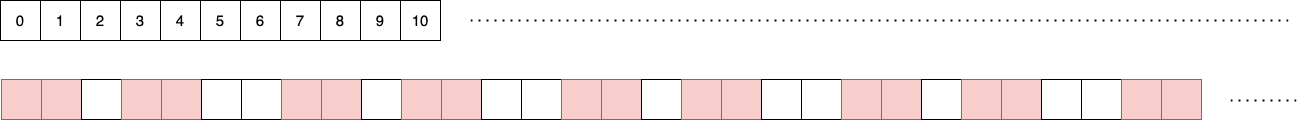

The diagram above was exported from draw.io. Its source (the exported page's mxGraphModel, read from the mxfile embedded in the PNG):
<mxGraphModel dx="2951" dy="1613" grid="1" gridSize="10" guides="1" tooltips="1" connect="1" arrows="1" fold="1" page="1" pageScale="1" pageWidth="1169" pageHeight="827" math="0" shadow="0">
  <root>
    <mxCell id="0" />
    <mxCell id="1" parent="0" />
    <mxCell id="6-0hSGk9Hx_-3tuUZx68-150" value="0" style="whiteSpace=wrap;html=1;aspect=fixed;fontSize=15;" vertex="1" parent="1">
      <mxGeometry x="130" y="50" width="40" height="40" as="geometry" />
    </mxCell>
    <mxCell id="6-0hSGk9Hx_-3tuUZx68-151" value="1" style="whiteSpace=wrap;html=1;aspect=fixed;fontSize=15;" vertex="1" parent="1">
      <mxGeometry x="170" y="50" width="40" height="40" as="geometry" />
    </mxCell>
    <mxCell id="6-0hSGk9Hx_-3tuUZx68-152" value="2" style="whiteSpace=wrap;html=1;aspect=fixed;fontSize=15;" vertex="1" parent="1">
      <mxGeometry x="210" y="50" width="40" height="40" as="geometry" />
    </mxCell>
    <mxCell id="6-0hSGk9Hx_-3tuUZx68-153" value="3" style="whiteSpace=wrap;html=1;aspect=fixed;fontSize=15;" vertex="1" parent="1">
      <mxGeometry x="250" y="50" width="40" height="40" as="geometry" />
    </mxCell>
    <mxCell id="6-0hSGk9Hx_-3tuUZx68-154" value="4" style="whiteSpace=wrap;html=1;aspect=fixed;fontSize=15;" vertex="1" parent="1">
      <mxGeometry x="290" y="50" width="40" height="40" as="geometry" />
    </mxCell>
    <mxCell id="6-0hSGk9Hx_-3tuUZx68-155" value="5" style="whiteSpace=wrap;html=1;aspect=fixed;fontSize=15;" vertex="1" parent="1">
      <mxGeometry x="330" y="50" width="40" height="40" as="geometry" />
    </mxCell>
    <mxCell id="6-0hSGk9Hx_-3tuUZx68-156" value="6" style="whiteSpace=wrap;html=1;aspect=fixed;fontSize=15;" vertex="1" parent="1">
      <mxGeometry x="370" y="50" width="40" height="40" as="geometry" />
    </mxCell>
    <mxCell id="6-0hSGk9Hx_-3tuUZx68-157" value="7" style="whiteSpace=wrap;html=1;aspect=fixed;fontSize=15;" vertex="1" parent="1">
      <mxGeometry x="410" y="50" width="40" height="40" as="geometry" />
    </mxCell>
    <mxCell id="6-0hSGk9Hx_-3tuUZx68-158" value="8" style="whiteSpace=wrap;html=1;aspect=fixed;fontSize=15;" vertex="1" parent="1">
      <mxGeometry x="450" y="50" width="40" height="40" as="geometry" />
    </mxCell>
    <mxCell id="6-0hSGk9Hx_-3tuUZx68-159" value="9" style="whiteSpace=wrap;html=1;aspect=fixed;fontSize=15;" vertex="1" parent="1">
      <mxGeometry x="490" y="50" width="40" height="40" as="geometry" />
    </mxCell>
    <mxCell id="6-0hSGk9Hx_-3tuUZx68-160" value="10" style="whiteSpace=wrap;html=1;aspect=fixed;fontSize=15;" vertex="1" parent="1">
      <mxGeometry x="530" y="50" width="40" height="40" as="geometry" />
    </mxCell>
    <mxCell id="6-0hSGk9Hx_-3tuUZx68-465" value="" style="whiteSpace=wrap;html=1;aspect=fixed;fontSize=14;fillColor=#f8cecc;strokeColor=#b85450;" vertex="1" parent="1">
      <mxGeometry x="131" y="129" width="40" height="40" as="geometry" />
    </mxCell>
    <mxCell id="6-0hSGk9Hx_-3tuUZx68-466" value="" style="whiteSpace=wrap;html=1;aspect=fixed;fontSize=14;fillColor=#f8cecc;strokeColor=#b85450;" vertex="1" parent="1">
      <mxGeometry x="171" y="129" width="40" height="40" as="geometry" />
    </mxCell>
    <mxCell id="6-0hSGk9Hx_-3tuUZx68-467" value="" style="whiteSpace=wrap;html=1;aspect=fixed;fontSize=14;" vertex="1" parent="1">
      <mxGeometry x="211" y="129" width="40" height="40" as="geometry" />
    </mxCell>
    <mxCell id="6-0hSGk9Hx_-3tuUZx68-468" value="" style="whiteSpace=wrap;html=1;aspect=fixed;fontSize=14;fillColor=#f8cecc;strokeColor=#b85450;" vertex="1" parent="1">
      <mxGeometry x="251" y="129" width="40" height="40" as="geometry" />
    </mxCell>
    <mxCell id="6-0hSGk9Hx_-3tuUZx68-469" value="" style="whiteSpace=wrap;html=1;aspect=fixed;fontSize=14;fillColor=#f8cecc;strokeColor=#b85450;" vertex="1" parent="1">
      <mxGeometry x="291" y="129" width="40" height="40" as="geometry" />
    </mxCell>
    <mxCell id="6-0hSGk9Hx_-3tuUZx68-470" value="" style="whiteSpace=wrap;html=1;aspect=fixed;fontSize=14;" vertex="1" parent="1">
      <mxGeometry x="331" y="129" width="40" height="40" as="geometry" />
    </mxCell>
    <mxCell id="6-0hSGk9Hx_-3tuUZx68-471" value="" style="whiteSpace=wrap;html=1;aspect=fixed;fontSize=14;" vertex="1" parent="1">
      <mxGeometry x="371" y="129" width="40" height="40" as="geometry" />
    </mxCell>
    <mxCell id="6-0hSGk9Hx_-3tuUZx68-472" value="" style="whiteSpace=wrap;html=1;aspect=fixed;fontSize=14;fillColor=#f8cecc;strokeColor=#b85450;" vertex="1" parent="1">
      <mxGeometry x="411" y="129" width="40" height="40" as="geometry" />
    </mxCell>
    <mxCell id="6-0hSGk9Hx_-3tuUZx68-473" value="" style="whiteSpace=wrap;html=1;aspect=fixed;fontSize=14;fillColor=#f8cecc;strokeColor=#b85450;" vertex="1" parent="1">
      <mxGeometry x="451" y="129" width="40" height="40" as="geometry" />
    </mxCell>
    <mxCell id="6-0hSGk9Hx_-3tuUZx68-474" value="" style="whiteSpace=wrap;html=1;aspect=fixed;fontSize=14;" vertex="1" parent="1">
      <mxGeometry x="491" y="129" width="40" height="40" as="geometry" />
    </mxCell>
    <mxCell id="6-0hSGk9Hx_-3tuUZx68-475" value="" style="whiteSpace=wrap;html=1;aspect=fixed;fontSize=14;fillColor=#f8cecc;strokeColor=#b85450;" vertex="1" parent="1">
      <mxGeometry x="531" y="129" width="40" height="40" as="geometry" />
    </mxCell>
    <mxCell id="6-0hSGk9Hx_-3tuUZx68-476" value="" style="whiteSpace=wrap;html=1;aspect=fixed;fontSize=14;fillColor=#f8cecc;strokeColor=#b85450;" vertex="1" parent="1">
      <mxGeometry x="571" y="129" width="40" height="40" as="geometry" />
    </mxCell>
    <mxCell id="6-0hSGk9Hx_-3tuUZx68-477" value="" style="whiteSpace=wrap;html=1;aspect=fixed;fontSize=14;" vertex="1" parent="1">
      <mxGeometry x="611" y="129" width="40" height="40" as="geometry" />
    </mxCell>
    <mxCell id="6-0hSGk9Hx_-3tuUZx68-478" value="" style="whiteSpace=wrap;html=1;aspect=fixed;fontSize=14;" vertex="1" parent="1">
      <mxGeometry x="651" y="129" width="40" height="40" as="geometry" />
    </mxCell>
    <mxCell id="6-0hSGk9Hx_-3tuUZx68-618" value="" style="whiteSpace=wrap;html=1;aspect=fixed;fontSize=14;fillColor=#f8cecc;strokeColor=#b85450;" vertex="1" parent="1">
      <mxGeometry x="691" y="129" width="40" height="40" as="geometry" />
    </mxCell>
    <mxCell id="6-0hSGk9Hx_-3tuUZx68-619" value="" style="whiteSpace=wrap;html=1;aspect=fixed;fontSize=14;fillColor=#f8cecc;strokeColor=#b85450;" vertex="1" parent="1">
      <mxGeometry x="731" y="129" width="40" height="40" as="geometry" />
    </mxCell>
    <mxCell id="6-0hSGk9Hx_-3tuUZx68-620" value="" style="whiteSpace=wrap;html=1;aspect=fixed;fontSize=14;" vertex="1" parent="1">
      <mxGeometry x="771" y="129" width="40" height="40" as="geometry" />
    </mxCell>
    <mxCell id="6-0hSGk9Hx_-3tuUZx68-621" value="" style="whiteSpace=wrap;html=1;aspect=fixed;fontSize=14;fillColor=#f8cecc;strokeColor=#b85450;" vertex="1" parent="1">
      <mxGeometry x="811" y="129" width="40" height="40" as="geometry" />
    </mxCell>
    <mxCell id="6-0hSGk9Hx_-3tuUZx68-622" value="" style="whiteSpace=wrap;html=1;aspect=fixed;fontSize=14;fillColor=#f8cecc;strokeColor=#b85450;" vertex="1" parent="1">
      <mxGeometry x="851" y="129" width="40" height="40" as="geometry" />
    </mxCell>
    <mxCell id="6-0hSGk9Hx_-3tuUZx68-623" value="" style="whiteSpace=wrap;html=1;aspect=fixed;fontSize=14;" vertex="1" parent="1">
      <mxGeometry x="891" y="129" width="40" height="40" as="geometry" />
    </mxCell>
    <mxCell id="6-0hSGk9Hx_-3tuUZx68-624" value="" style="whiteSpace=wrap;html=1;aspect=fixed;fontSize=14;" vertex="1" parent="1">
      <mxGeometry x="931" y="129" width="40" height="40" as="geometry" />
    </mxCell>
    <mxCell id="6-0hSGk9Hx_-3tuUZx68-625" value="" style="whiteSpace=wrap;html=1;aspect=fixed;fontSize=14;fillColor=#f8cecc;strokeColor=#b85450;" vertex="1" parent="1">
      <mxGeometry x="971" y="129" width="40" height="40" as="geometry" />
    </mxCell>
    <mxCell id="6-0hSGk9Hx_-3tuUZx68-626" value="" style="whiteSpace=wrap;html=1;aspect=fixed;fontSize=14;fillColor=#f8cecc;strokeColor=#b85450;" vertex="1" parent="1">
      <mxGeometry x="1011" y="129" width="40" height="40" as="geometry" />
    </mxCell>
    <mxCell id="6-0hSGk9Hx_-3tuUZx68-645" value="" style="whiteSpace=wrap;html=1;aspect=fixed;fontSize=14;" vertex="1" parent="1">
      <mxGeometry x="1051" y="129" width="40" height="40" as="geometry" />
    </mxCell>
    <mxCell id="6-0hSGk9Hx_-3tuUZx68-646" value="" style="whiteSpace=wrap;html=1;aspect=fixed;fontSize=14;fillColor=#f8cecc;strokeColor=#b85450;" vertex="1" parent="1">
      <mxGeometry x="1091" y="129" width="40" height="40" as="geometry" />
    </mxCell>
    <mxCell id="6-0hSGk9Hx_-3tuUZx68-647" value="" style="whiteSpace=wrap;html=1;aspect=fixed;fontSize=14;fillColor=#f8cecc;strokeColor=#b85450;" vertex="1" parent="1">
      <mxGeometry x="1131" y="129" width="40" height="40" as="geometry" />
    </mxCell>
    <mxCell id="6-0hSGk9Hx_-3tuUZx68-648" value="" style="whiteSpace=wrap;html=1;aspect=fixed;fontSize=14;" vertex="1" parent="1">
      <mxGeometry x="1171" y="129" width="40" height="40" as="geometry" />
    </mxCell>
    <mxCell id="6-0hSGk9Hx_-3tuUZx68-649" value="" style="whiteSpace=wrap;html=1;aspect=fixed;fontSize=14;" vertex="1" parent="1">
      <mxGeometry x="1211" y="129" width="40" height="40" as="geometry" />
    </mxCell>
    <mxCell id="6-0hSGk9Hx_-3tuUZx68-650" value="" style="whiteSpace=wrap;html=1;aspect=fixed;fontSize=14;fillColor=#f8cecc;strokeColor=#b85450;" vertex="1" parent="1">
      <mxGeometry x="1251" y="129" width="40" height="40" as="geometry" />
    </mxCell>
    <mxCell id="6-0hSGk9Hx_-3tuUZx68-651" value="" style="whiteSpace=wrap;html=1;aspect=fixed;fontSize=14;fillColor=#f8cecc;strokeColor=#b85450;" vertex="1" parent="1">
      <mxGeometry x="1291" y="129" width="40" height="40" as="geometry" />
    </mxCell>
    <mxCell id="6-0hSGk9Hx_-3tuUZx68-652" value="" style="endArrow=none;dashed=1;html=1;dashPattern=1 3;strokeWidth=2;rounded=0;fontSize=14;" edge="1" parent="1">
      <mxGeometry width="50" height="50" relative="1" as="geometry">
        <mxPoint x="1360" y="150" as="sourcePoint" />
        <mxPoint x="1430" y="150" as="targetPoint" />
      </mxGeometry>
    </mxCell>
    <mxCell id="6-0hSGk9Hx_-3tuUZx68-653" value="" style="endArrow=none;dashed=1;html=1;dashPattern=1 3;strokeWidth=2;rounded=0;fontSize=14;" edge="1" parent="1">
      <mxGeometry width="50" height="50" relative="1" as="geometry">
        <mxPoint x="600" y="70" as="sourcePoint" />
        <mxPoint x="1420" y="70" as="targetPoint" />
      </mxGeometry>
    </mxCell>
  </root>
</mxGraphModel>